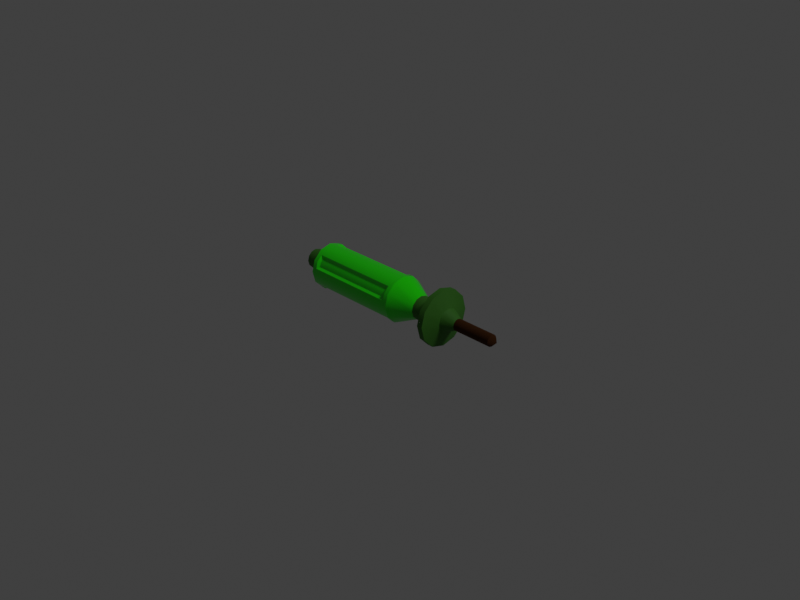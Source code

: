 # Source: solderer.blend  (saved by Blender 3.6.14; exported with 4.5.12 LTS)
import bpy
from mathutils import Matrix  # noqa: F401  (used for matrix-valued properties, if any)

bpy.ops.wm.read_factory_settings(use_empty=True)
scene = bpy.context.scene
scene.name = 'Scene'

# ---- collections
col_cam___light = bpy.data.collections.new('Cam & Light'); scene.collection.children.link(col_cam___light)
col_toolsolderer = bpy.data.collections.new('ToolSolderer'); scene.collection.children.link(col_toolsolderer)
col_curves = bpy.data.collections.new('Curves'); scene.collection.children.link(col_curves)

# ---- materials (node trees are filled in below, after node groups)
mat_material = bpy.data.materials.new('Material')
mat_material.alpha_threshold = 0.0
mat_material.roughness = 0.5
mat_material.line_color = (0.0, 0.0, 0.0, 1.0)
mat_needle = bpy.data.materials.new('Needle')
mat_guard = bpy.data.materials.new('Guard')

# ---- node groups
ng_auto_smooth = bpy.data.node_groups.new('Auto Smooth', 'GeometryNodeTree')
_s = ng_auto_smooth.interface.new_socket(name='Geometry', in_out='OUTPUT', socket_type='NodeSocketGeometry')
_s = ng_auto_smooth.interface.new_socket(name='Geometry', in_out='INPUT', socket_type='NodeSocketGeometry')
_s = ng_auto_smooth.interface.new_socket(name='Angle', in_out='INPUT', socket_type='NodeSocketFloat')
_s.subtype = 'ANGLE'
_s.min_value = 0.0
_s.max_value = 3.142
ng_auto_smooth.is_modifier = True
_N = ng_auto_smooth.nodes; _L = ng_auto_smooth.links
n0 = _N.new('NodeGroupOutput'); n0.name = 'Group Output'; n0.location = (480, -100)
n1 = _N.new('NodeGroupInput'); n1.name = 'Group Input'; n1.location = (-420, -300)
n2 = _N.new('NodeGroupInput'); n2.name = 'Group Input.001'; n2.location = (-60, -100)
n3 = _N.new('GeometryNodeSetShadeSmooth'); n3.name = 'Set Shade Smooth'; n3.location = (120, -100)
n3.domain = 'EDGE'
n4 = _N.new('GeometryNodeSetShadeSmooth'); n4.name = 'Set Shade Smooth.001'; n4.location = (300, -100)
n5 = _N.new('GeometryNodeInputMeshEdgeAngle'); n5.name = 'Edge Angle'; n5.location = (-420, -220)
n6 = _N.new('GeometryNodeInputEdgeSmooth'); n6.name = 'Is Edge Smooth'; n6.location = (-60, -160)
n7 = _N.new('GeometryNodeInputShadeSmooth'); n7.name = 'Is Face Smooth'; n7.location = (-240, -340)
n8 = _N.new('FunctionNodeBooleanMath'); n8.name = 'Boolean Math'; n8.location = (-60, -220)
n9 = _N.new('FunctionNodeCompare'); n9.name = 'Compare'; n9.location = (-240, -180)
n9.operation = 'LESS_EQUAL'
_L.new(n5.outputs[0], n9.inputs[0])
_L.new(n4.outputs[0], n0.inputs[0])
_L.new(n1.outputs[1], n9.inputs[1])
_L.new(n9.outputs[0], n8.inputs[0])
_L.new(n7.outputs[0], n8.inputs[1])
_L.new(n2.outputs[0], n3.inputs[0])
_L.new(n6.outputs[0], n3.inputs[1])
_L.new(n3.outputs[0], n4.inputs[0])
_L.new(n8.outputs[0], n3.inputs[2])
n0.is_active_output = True

# ---- material node trees
mat_material.use_nodes = True; mat_material.node_tree.nodes.clear()
_N = mat_material.node_tree.nodes; _L = mat_material.node_tree.links
n0 = _N.new('ShaderNodeOutputMaterial'); n0.name = 'Material Output'; n0.location = (300, 300)
n1 = _N.new('ShaderNodeBsdfPrincipled'); n1.name = 'Principled BSDF'; n1.location = (10, 300)
n1.distribution = 'GGX'
n1.subsurface_method = 'RANDOM_WALK_SKIN'
n1.inputs[0].default_value = (0.01384, 0.8, 0.0, 1.0)
n1.inputs[2].default_value = 0.15
n1.inputs[3].default_value = 1.45
n1.inputs[27].default_value = (0.0, 0.0, 0.0, 1.0)
n1.inputs[28].default_value = 1.0
_L.new(n1.outputs[0], n0.inputs[0])
n0.is_active_output = True
mat_needle.use_nodes = True; mat_needle.node_tree.nodes.clear()
_N = mat_needle.node_tree.nodes; _L = mat_needle.node_tree.links
n0 = _N.new('ShaderNodeBsdfPrincipled'); n0.name = 'Principled BSDF'; n0.location = (10, 300)
n0.distribution = 'GGX'
n0.subsurface_method = 'RANDOM_WALK_SKIN'
n0.inputs[0].default_value = (0.07859, 0.02504, 0.00412, 1.0)
n0.inputs[1].default_value = 0.7864
n0.inputs[2].default_value = 0.9455
n0.inputs[3].default_value = 1.45
n0.inputs[27].default_value = (0.0, 0.0, 0.0, 1.0)
n0.inputs[28].default_value = 1.0
n1 = _N.new('ShaderNodeOutputMaterial'); n1.name = 'Material Output'; n1.location = (300, 300)
_L.new(n0.outputs[0], n1.inputs[0])
n1.is_active_output = True
mat_guard.use_nodes = True; mat_guard.node_tree.nodes.clear()
_N = mat_guard.node_tree.nodes; _L = mat_guard.node_tree.links
n0 = _N.new('ShaderNodeBsdfPrincipled'); n0.name = 'Principled BSDF'; n0.location = (10, 300)
n0.distribution = 'GGX'
n0.subsurface_method = 'RANDOM_WALK_SKIN'
n0.inputs[0].default_value = (0.0267, 0.1483, 0.004658, 1.0)
n0.inputs[2].default_value = 0.75
n0.inputs[3].default_value = 1.45
n0.inputs[27].default_value = (0.0, 0.0, 0.0, 1.0)
n0.inputs[28].default_value = 1.0
n1 = _N.new('ShaderNodeOutputMaterial'); n1.name = 'Material Output'; n1.location = (300, 300)
_L.new(n0.outputs[0], n1.inputs[0])
n1.is_active_output = True

# ---- world
world_world = bpy.data.worlds.new('World'); scene.world = world_world
world_world.use_nodes = True; world_world.node_tree.nodes.clear()
_N = world_world.node_tree.nodes; _L = world_world.node_tree.links
n0 = _N.new('ShaderNodeOutputWorld'); n0.name = 'World Output'; n0.location = (300, 300)
n1 = _N.new('ShaderNodeBackground'); n1.name = 'Background'; n1.location = (10, 300)
n1.inputs[0].default_value = (0.05088, 0.05088, 0.05088, 1.0)
_L.new(n1.outputs[0], n0.inputs[0])
n0.is_active_output = True
world_world.color = (0.05088, 0.05088, 0.05088)
world_world.use_sun_shadow = False
world_world.sun_shadow_jitter_overblur = 0.0

# ---- cameras
cam_camera = bpy.data.cameras.new('Camera')
cam_camera.clip_end = 100.0
cam_camera.ortho_scale = 7.314

# ---- lights
light_light = bpy.data.lights.new('Light', 'SUN')
light_light.transmission_factor = 0.0
light_light.angle = 0.1993
light_light.energy = 1.0
light_light.shadow_soft_size = 0.1
light_light.shadow_cascade_max_distance = 1000.0

# ---- meshes
me_beziercurve = bpy.data.meshes.new('BezierCurve')
me_beziercurve.from_pydata([(-0.11, 0.0, 0.0), (-0.1, 0.01, 0.0), (-0.084, 0.01652, -0.005278), (-0.006, 0.01652, -0.005278), (0.02, 0.01, 0.0), (0.04, 0.01, 0.0), (0.04, 0.024, 0.0), (0.045, 0.024, 0.0), (0.05, 0.01, 0.0), (0.06, 0.005, 0.0), (0.095, 0.005, 0.0), (0.1, 0.0, 0.0), (-0.11, 0.007315, 0.004224), (-0.084, 0.01166, 0.01283), (-0.006, 0.01166, 0.01283), (0.02, 0.00866, 0.005), (0.04, 0.00866, 0.005), (0.04, 0.02078, 0.012), (0.045, 0.02078, 0.012), (0.05, 0.00866, 0.005), (0.06, 0.00433, 0.0025), (0.095, 0.00433, 0.0025), (-0.11, 0.004224, 0.007315), (-0.086, 0.01, 0.01732), (-0.004, 0.01, 0.01732), (0.02, 0.005, 0.00866), (0.04, 0.005, 0.00866), (0.04, 0.012, 0.02078), (0.045, 0.012, 0.02078), (0.05, 0.005, 0.00866), (0.06, 0.0025, 0.00433), (0.095, 0.0025, 0.00433), (-0.11, -4.371e-10, 0.008447), (-0.084, 0.005278, 0.01652), (-0.006, 0.005278, 0.01652), (0.02, -4.371e-10, 0.01), (0.04, -4.371e-10, 0.01), (0.04, -1.049e-09, 0.024), (0.045, -1.049e-09, 0.024), (0.05, -4.371e-10, 0.01), (0.06, -2.186e-10, 0.005), (0.095, -2.186e-10, 0.005), (-0.11, -0.004224, 0.007315), (-0.084, -0.01283, 0.01166), (-0.006, -0.01283, 0.01166), (0.02, -0.005, 0.00866), (0.04, -0.005, 0.00866), (0.04, -0.012, 0.02078), (0.045, -0.012, 0.02078), (0.05, -0.005, 0.00866), (0.06, -0.0025, 0.00433), (0.095, -0.0025, 0.00433), (-0.11, -0.007315, 0.004224), (-0.086, -0.01732, 0.01), (-0.004, -0.01732, 0.01), (0.02, -0.00866, 0.005), (0.04, -0.00866, 0.005), (0.04, -0.02078, 0.012), (0.045, -0.02078, 0.012), (0.05, -0.00866, 0.005), (0.06, -0.00433, 0.0025), (0.095, -0.00433, 0.0025), (-0.11, -0.008447, -5.867e-10), (-0.084, -0.01652, 0.005278), (-0.006, -0.01652, 0.005278), (0.02, -0.01, -8.742e-10), (0.04, -0.01, -8.742e-10), (0.04, -0.024, -2.098e-09), (0.045, -0.024, -2.098e-09), (0.05, -0.01, -8.742e-10), (0.06, -0.005, -4.371e-10), (0.095, -0.005, -4.371e-10), (-0.11, -0.007315, -0.004224), (-0.084, -0.01166, -0.01283), (-0.006, -0.01166, -0.01283), (0.02, -0.00866, -0.005), (0.04, -0.00866, -0.005), (0.04, -0.02078, -0.012), (0.045, -0.02078, -0.012), (0.05, -0.00866, -0.005), (0.06, -0.00433, -0.0025), (0.095, -0.00433, -0.0025), (-0.11, -0.004224, -0.007315), (-0.086, -0.01, -0.01732), (-0.004, -0.01, -0.01732), (0.02, -0.005, -0.00866), (0.04, -0.005, -0.00866), (0.04, -0.012, -0.02078), (0.045, -0.012, -0.02078), (0.05, -0.005, -0.00866), (0.06, -0.0025, -0.00433), (0.095, -0.0025, -0.00433), (-0.11, 1.192e-10, -0.008447), (-0.084, -0.005278, -0.01652), (-0.006, -0.005278, -0.01652), (0.02, 1.192e-10, -0.01), (0.04, 1.192e-10, -0.01), (0.04, 2.862e-10, -0.024), (0.045, 2.862e-10, -0.024), (0.05, 1.192e-10, -0.01), (0.06, 5.962e-11, -0.005), (0.095, 5.962e-11, -0.005), (-0.11, 0.004224, -0.007315), (-0.084, 0.01283, -0.01166), (-0.006, 0.01283, -0.01166), (0.02, 0.005, -0.00866), (0.04, 0.005, -0.00866), (0.04, 0.012, -0.02078), (0.045, 0.012, -0.02078), (0.05, 0.005, -0.00866), (0.06, 0.0025, -0.00433), (0.095, 0.0025, -0.00433), (-0.11, 0.007315, -0.004224), (-0.086, 0.01732, -0.01), (-0.004, 0.01732, -0.01), (0.02, 0.00866, -0.005), (0.04, 0.00866, -0.005), (0.04, 0.02078, -0.012), (0.045, 0.02078, -0.012), (0.05, 0.00866, -0.005), (0.06, 0.00433, -0.0025), (0.095, 0.00433, -0.0025), (-0.09, 0.02, 0.0), (0.0, 0.02, 0.0), (-0.09, 0.01, 0.01732), (-0.09, 0.01732, 0.01), (0.0, 0.01, 0.01732), (0.0, 0.01732, 0.01), (-0.09, -8.742e-10, 0.02), (0.0, -8.742e-10, 0.02), (-0.09, -0.01732, 0.01), (-0.09, -0.01, 0.01732), (0.0, -0.01732, 0.01), (0.0, -0.01, 0.01732), (-0.09, -0.02, -1.748e-09), (0.0, -0.02, -1.748e-09), (-0.09, -0.01, -0.01732), (-0.09, -0.01732, -0.01), (0.0, -0.01, -0.01732), (0.0, -0.01732, -0.01), (-0.09, 2.385e-10, -0.02), (0.0, 2.385e-10, -0.02), (-0.09, 0.01732, -0.01), (-0.09, 0.01, -0.01732), (0.0, 0.01732, -0.01), (0.0, 0.01, -0.01732), (-0.086, 0.01896, -0.003864), (-0.004, 0.01896, -0.003864), (-0.084, 0.008965, 0.01553), (-0.086, 0.01449, 0.01283), (-0.006, 0.008965, 0.01553), (-0.004, 0.01449, 0.01283), (-0.086, 0.003864, 0.01896), (-0.004, 0.003864, 0.01896), (-0.084, -0.01553, 0.008965), (-0.086, -0.01283, 0.01449), (-0.006, -0.01553, 0.008965), (-0.004, -0.01283, 0.01449), (-0.086, -0.01896, 0.003864), (-0.004, -0.01896, 0.003864), (-0.084, -0.008965, -0.01553), (-0.086, -0.01449, -0.01283), (-0.006, -0.008965, -0.01553), (-0.004, -0.01449, -0.01283), (-0.086, -0.003864, -0.01896), (-0.004, -0.003864, -0.01896), (-0.084, 0.01553, -0.008965), (-0.086, 0.01283, -0.01449), (-0.006, 0.01553, -0.008965), (-0.004, 0.01283, -0.01449), (-0.1, 0.00866, 0.005), (-0.11, 0.008447, -1.677e-10), (-0.1, 0.005, 0.00866), (-0.1, -4.371e-10, 0.01), (-0.1, -0.005, 0.00866), (-0.1, -0.00866, 0.005), (-0.1, -0.01, -8.742e-10), (-0.1, -0.00866, -0.005), (-0.1, -0.005, -0.00866), (-0.1, 1.192e-10, -0.01), (-0.1, 0.005, -0.00866), (-0.1, 0.00866, -0.005)], [], [(0, 171, 12), (0, 12, 22), (0, 22, 32), (0, 32, 42), (0, 42, 52), (0, 52, 62), (0, 62, 72), (0, 72, 82), (0, 82, 92), (0, 92, 102), (0, 102, 112), (0, 112, 171), (1, 122, 125, 170), (170, 125, 124, 172), (172, 124, 128, 173), (173, 128, 131, 174), (174, 131, 130, 175), (175, 130, 134, 176), (176, 134, 137, 177), (177, 137, 136, 178), (178, 136, 140, 179), (179, 140, 143, 180), (180, 143, 142, 181), (181, 142, 122, 1), (122, 123, 127, 125), (13, 14, 150, 148), (148, 150, 34, 33), (128, 129, 133, 131), (43, 44, 156, 154), (154, 156, 64, 63), (134, 135, 139, 137), (73, 74, 162, 160), (160, 162, 94, 93), (140, 141, 145, 143), (103, 104, 168, 166), (166, 168, 3, 2), (123, 4, 15, 127), (127, 15, 25, 126), (126, 25, 35, 129), (129, 35, 45, 133), (133, 45, 55, 132), (132, 55, 65, 135), (135, 65, 75, 139), (139, 75, 85, 138), (138, 85, 95, 141), (141, 95, 105, 145), (145, 105, 115, 144), (144, 115, 4, 123), (4, 5, 16, 15), (15, 16, 26, 25), (25, 26, 36, 35), (35, 36, 46, 45), (45, 46, 56, 55), (55, 56, 66, 65), (65, 66, 76, 75), (75, 76, 86, 85), (85, 86, 96, 95), (95, 96, 106, 105), (105, 106, 116, 115), (115, 116, 5, 4), (5, 6, 17, 16), (16, 17, 27, 26), (26, 27, 37, 36), (36, 37, 47, 46), (46, 47, 57, 56), (56, 57, 67, 66), (66, 67, 77, 76), (76, 77, 87, 86), (86, 87, 97, 96), (96, 97, 107, 106), (106, 107, 117, 116), (116, 117, 6, 5), (6, 7, 18, 17), (17, 18, 28, 27), (27, 28, 38, 37), (37, 38, 48, 47), (47, 48, 58, 57), (57, 58, 68, 67), (67, 68, 78, 77), (77, 78, 88, 87), (87, 88, 98, 97), (97, 98, 108, 107), (107, 108, 118, 117), (117, 118, 7, 6), (7, 8, 19, 18), (18, 19, 29, 28), (28, 29, 39, 38), (38, 39, 49, 48), (48, 49, 59, 58), (58, 59, 69, 68), (68, 69, 79, 78), (78, 79, 89, 88), (88, 89, 99, 98), (98, 99, 109, 108), (108, 109, 119, 118), (118, 119, 8, 7), (8, 9, 20, 19), (19, 20, 30, 29), (29, 30, 40, 39), (39, 40, 50, 49), (49, 50, 60, 59), (59, 60, 70, 69), (69, 70, 80, 79), (79, 80, 90, 89), (89, 90, 100, 99), (99, 100, 110, 109), (109, 110, 120, 119), (119, 120, 9, 8), (9, 10, 21, 20), (20, 21, 31, 30), (30, 31, 41, 40), (40, 41, 51, 50), (50, 51, 61, 60), (60, 61, 71, 70), (70, 71, 81, 80), (80, 81, 91, 90), (90, 91, 101, 100), (100, 101, 111, 110), (110, 111, 121, 120), (120, 121, 10, 9), (10, 11, 21), (21, 11, 31), (31, 11, 41), (41, 11, 51), (51, 11, 61), (61, 11, 71), (71, 11, 81), (81, 11, 91), (91, 11, 101), (101, 11, 111), (111, 11, 121), (121, 11, 10), (146, 147, 123, 122), (149, 23, 124, 125), (24, 151, 127, 126), (23, 152, 128, 124), (153, 24, 126, 129), (155, 53, 130, 131), (54, 157, 133, 132), (53, 158, 134, 130), (159, 54, 132, 135), (161, 83, 136, 137), (84, 163, 139, 138), (83, 164, 140, 136), (165, 84, 138, 141), (167, 113, 142, 143), (114, 169, 145, 144), (113, 146, 122, 142), (147, 114, 144, 123), (151, 149, 125, 127), (152, 153, 129, 128), (157, 155, 131, 133), (158, 159, 135, 134), (163, 161, 137, 139), (164, 165, 141, 140), (169, 167, 143, 145), (2, 3, 147, 146), (13, 148, 23, 149), (150, 14, 151, 24), (148, 33, 152, 23), (34, 150, 24, 153), (43, 154, 53, 155), (156, 44, 157, 54), (154, 63, 158, 53), (64, 156, 54, 159), (73, 160, 83, 161), (162, 74, 163, 84), (160, 93, 164, 83), (94, 162, 84, 165), (103, 166, 113, 167), (168, 104, 169, 114), (166, 2, 146, 113), (3, 168, 114, 147), (14, 13, 149, 151), (33, 34, 153, 152), (44, 43, 155, 157), (63, 64, 159, 158), (74, 73, 161, 163), (93, 94, 165, 164), (104, 103, 167, 169), (12, 171, 1, 170), (22, 12, 170, 172), (32, 22, 172, 173), (42, 32, 173, 174), (52, 42, 174, 175), (62, 52, 175, 176), (72, 62, 176, 177), (82, 72, 177, 178), (92, 82, 178, 179), (102, 92, 179, 180), (112, 102, 180, 181), (171, 112, 181, 1)])
me_beziercurve.polygons.foreach_set('use_smooth', [True] * 192)
me_beziercurve.polygons.foreach_set('material_index', [2, 2, 2, 2, 2, 2, 2, 2, 2, 2, 2, 2, 0, 0, 0, 0, 0, 0, 0, 0, 0, 0, 0, 0, 0, 0, 0, 0, 0, 0, 0, 0, 0, 0, 0, 0, 0, 0, 0, 0, 0, 0, 0, 0, 0, 0, 0, 0, 2, 2, 2, 2, 2, 2, 2, 2, 2, 2, 2, 2, 2, 2, 2, 2, 2, 2, 2, 2, 2, 2, 2, 2, 2, 2, 2, 2, 2, 2, 2, 2, 2, 2, 2, 2, 2, 2, 2, 2, 2, 2, 2, 2, 2, 2, 2, 2, 2, 2, 2, 2, 2, 2, 2, 2, 2, 2, 2, 2, 1, 1, 1, 1, 1, 1, 1, 1, 1, 1, 1, 1, 1, 1, 1, 1, 1, 1, 1, 1, 1, 1, 1, 1, 0, 0, 0, 0, 0, 0, 0, 0, 0, 0, 0, 0, 0, 0, 0, 0, 0, 0, 0, 0, 0, 0, 0, 0, 0, 0, 0, 0, 0, 0, 0, 0, 0, 0, 0, 0, 0, 0, 0, 0, 0, 0, 0, 0, 0, 0, 0, 0, 2, 2, 2, 2, 2, 2, 2, 2, 2, 2, 2, 2])
_k = set([(1, 170), (1, 181), (2, 3), (2, 166), (3, 168), (4, 15), (4, 115), (5, 16), (5, 116), (6, 17), (6, 117), (8, 19), (8, 119), (9, 20), (9, 120), (10, 21), (10, 121), (12, 22), (12, 171), (13, 14), (13, 148), (14, 150), (15, 25), (16, 26), (17, 27), (19, 29), (20, 30), (21, 31), (22, 32), (23, 149), (23, 152), (24, 151), (24, 153), (25, 35), (26, 36), (27, 37), (29, 39), (30, 40), (31, 41), (32, 42), (33, 34), (33, 148), (34, 150), (35, 45), (36, 46), (37, 47), (39, 49), (40, 50), (41, 51), (42, 52), (43, 44), (43, 154), (44, 156), (45, 55), (46, 56), (47, 57), (49, 59), (50, 60), (51, 61), (52, 62), (53, 155), (53, 158), (54, 157), (54, 159), (55, 65), (56, 66), (57, 67), (59, 69), (60, 70), (61, 71), (62, 72), (63, 64), (63, 154), (64, 156), (65, 75), (66, 76), (67, 77), (69, 79), (70, 80), (71, 81), (72, 82), (73, 74), (73, 160), (74, 162), (75, 85), (76, 86), (77, 87), (79, 89), (80, 90), (81, 91), (82, 92), (83, 161), (83, 164), (84, 163), (84, 165), (85, 95), (86, 96), (87, 97), (89, 99), (90, 100), (91, 101), (92, 102), (93, 94), (93, 160), (94, 162), (95, 105), (96, 106), (97, 107), (99, 109), (100, 110), (101, 111), (102, 112), (103, 104), (103, 166), (104, 168), (105, 115), (106, 116), (107, 117), (109, 119), (110, 120), (111, 121), (112, 171), (113, 146), (113, 167), (114, 147), (114, 169), (122, 125), (122, 142), (123, 127), (123, 144), (124, 125), (124, 128), (126, 127), (126, 129), (128, 131), (129, 133), (130, 131), (130, 134), (132, 133), (132, 135), (134, 137), (135, 139), (136, 137), (136, 140), (138, 139), (138, 141), (140, 143), (141, 145), (142, 143), (144, 145), (146, 147), (149, 151), (152, 153), (155, 157), (158, 159), (161, 163), (164, 165), (167, 169), (170, 172), (172, 173), (173, 174), (174, 175), (175, 176), (176, 177), (177, 178), (178, 179), (179, 180), (180, 181)])
me_beziercurve.attributes.new('sharp_edge', 'BOOLEAN', 'EDGE').data.foreach_set('value', [ (min(e.vertices), max(e.vertices)) in _k for e in me_beziercurve.edges])
_uv = me_beziercurve.uv_layers.new(name='UVMap')
_uv.uv.foreach_set('vector', [0.04167, -0.1, 0.00647, -0.1, 0.0898, -0.1, 0.125, -0.1, 0.0898, -0.1, 0.1731, -0.1, 0.2083, -0.1, 0.1731, -0.1, 0.2565, -0.1, 0.2917, -0.1, 0.2565, -0.1, 0.3398, -0.1, 0.375, -0.1, 0.3398, -0.1, 0.4231, -0.1, 0.4583, -0.1, 0.4231, -0.1, 0.5065, -0.1, 0.5417, -0.1, 0.5065, -0.1, 0.5898, -0.1, 0.625, -0.1, 0.5898, -0.1, 0.6731, -0.1, 0.7083, -0.1, 0.6731, -0.1, 0.7565, -0.1, 0.7917, -0.1, 0.7565, -0.1, 0.8398, -0.1, 0.875, -0.1, 0.8398, -0.1, 0.9231, -0.1, 0.9583, -0.1, 0.9231, -0.1, 0.9935, -0.1, 0.0, -0.1, 0.0, -0.09, 0.08333, -0.09, 0.08333, -0.1, 0.08333, -0.1, 0.08333, -0.09, 0.1667, -0.09, 0.1667, -0.1, 0.1667, -0.1, 0.1667, -0.09, 0.25, -0.09, 0.25, -0.1, 0.25, -0.1, 0.25, -0.09, 0.3333, -0.09, 0.3333, -0.1, 0.3333, -0.1, 0.3333, -0.09, 0.4167, -0.09, 0.4167, -0.1, 0.4167, -0.1, 0.4167, -0.09, 0.5, -0.09, 0.5, -0.1, 0.5, -0.1, 0.5, -0.09, 0.5833, -0.09, 0.5833, -0.1, 0.5833, -0.1, 0.5833, -0.09, 0.6667, -0.09, 0.6667, -0.1, 0.6667, -0.1, 0.6667, -0.09, 0.75, -0.09, 0.75, -0.1, 0.75, -0.1, 0.75, -0.09, 0.8333, -0.09, 0.8333, -0.1, 0.8333, -0.1, 0.8333, -0.09, 0.9167, -0.09, 0.9167, -0.1, 0.9167, -0.1, 0.9167, -0.09, 1.0, -0.09, 1.0, -0.1, 0.0, -0.09, 0.0, 0.0, 0.08333, 0.0, 0.08333, -0.09, 0.1316, -0.084, 0.1316, -0.006, 0.1667, -0.006, 0.1667, -0.084, 0.1667, -0.084, 0.1667, -0.006, 0.2017, -0.006, 0.2017, -0.084, 0.25, -0.09, 0.25, 0.0, 0.3333, 0.0, 0.3333, -0.09, 0.3816, -0.084, 0.3816, -0.006, 0.4167, -0.006, 0.4167, -0.084, 0.4167, -0.084, 0.4167, -0.006, 0.4517, -0.006, 0.4517, -0.084, 0.5, -0.09, 0.5, 0.0, 0.5833, 0.0, 0.5833, -0.09, 0.6316, -0.084, 0.6316, -0.006, 0.6667, -0.006, 0.6667, -0.084, 0.6667, -0.084, 0.6667, -0.006, 0.7017, -0.006, 0.7017, -0.084, 0.75, -0.09, 0.75, 0.0, 0.8333, 0.0, 0.8333, -0.09, 0.8816, -0.084, 0.8816, -0.006, 0.9167, -0.006, 0.9167, -0.084, 0.9167, -0.084, 0.9167, -0.006, 0.9517, -0.006, 0.9517, -0.084, 0.0, 0.0, 0.0, 0.02, 0.08333, 0.02, 0.08333, 0.0, 0.08333, 0.0, 0.08333, 0.02, 0.1667, 0.02, 0.1667, 0.0, 0.1667, 0.0, 0.1667, 0.02, 0.25, 0.02, 0.25, 0.0, 0.25, 0.0, 0.25, 0.02, 0.3333, 0.02, 0.3333, 0.0, 0.3333, 0.0, 0.3333, 0.02, 0.4167, 0.02, 0.4167, 0.0, 0.4167, 0.0, 0.4167, 0.02, 0.5, 0.02, 0.5, 0.0, 0.5, 0.0, 0.5, 0.02, 0.5833, 0.02, 0.5833, 0.0, 0.5833, 0.0, 0.5833, 0.02, 0.6667, 0.02, 0.6667, 0.0, 0.6667, 0.0, 0.6667, 0.02, 0.75, 0.02, 0.75, 0.0, 0.75, 0.0, 0.75, 0.02, 0.8333, 0.02, 0.8333, 0.0, 0.8333, 0.0, 0.8333, 0.02, 0.9167, 0.02, 0.9167, 0.0, 0.9167, 0.0, 0.9167, 0.02, 1.0, 0.02, 1.0, 0.0, 0.0, 0.02, 0.0, 0.04, 0.08333, 0.04, 0.08333, 0.02, 0.08333, 0.02, 0.08333, 0.04, 0.1667, 0.04, 0.1667, 0.02, 0.1667, 0.02, 0.1667, 0.04, 0.25, 0.04, 0.25, 0.02, 0.25, 0.02, 0.25, 0.04, 0.3333, 0.04, 0.3333, 0.02, 0.3333, 0.02, 0.3333, 0.04, 0.4167, 0.04, 0.4167, 0.02, 0.4167, 0.02, 0.4167, 0.04, 0.5, 0.04, 0.5, 0.02, 0.5, 0.02, 0.5, 0.04, 0.5833, 0.04, 0.5833, 0.02, 0.5833, 0.02, 0.5833, 0.04, 0.6667, 0.04, 0.6667, 0.02, 0.6667, 0.02, 0.6667, 0.04, 0.75, 0.04, 0.75, 0.02, 0.75, 0.02, 0.75, 0.04, 0.8333, 0.04, 0.8333, 0.02, 0.8333, 0.02, 0.8333, 0.04, 0.9167, 0.04, 0.9167, 0.02, 0.9167, 0.02, 0.9167, 0.04, 1.0, 0.04, 1.0, 0.02, 0.0, 0.04, 0.0, 0.04, 0.08333, 0.04, 0.08333, 0.04, 0.08333, 0.04, 0.08333, 0.04, 0.1667, 0.04, 0.1667, 0.04, 0.1667, 0.04, 0.1667, 0.04, 0.25, 0.04, 0.25, 0.04, 0.25, 0.04, 0.25, 0.04, 0.3333, 0.04, 0.3333, 0.04, 0.3333, 0.04, 0.3333, 0.04, 0.4167, 0.04, 0.4167, 0.04, 0.4167, 0.04, 0.4167, 0.04, 0.5, 0.04, 0.5, 0.04, 0.5, 0.04, 0.5, 0.04, 0.5833, 0.04, 0.5833, 0.04, 0.5833, 0.04, 0.5833, 0.04, 0.6667, 0.04, 0.6667, 0.04, 0.6667, 0.04, 0.6667, 0.04, 0.75, 0.04, 0.75, 0.04, 0.75, 0.04, 0.75, 0.04, 0.8333, 0.04, 0.8333, 0.04, 0.8333, 0.04, 0.8333, 0.04, 0.9167, 0.04, 0.9167, 0.04, 0.9167, 0.04, 0.9167, 0.04, 1.0, 0.04, 1.0, 0.04, 0.0, 0.04, 0.0, 0.045, 0.08333, 0.045, 0.08333, 0.04, 0.08333, 0.04, 0.08333, 0.045, 0.1667, 0.045, 0.1667, 0.04, 0.1667, 0.04, 0.1667, 0.045, 0.25, 0.045, 0.25, 0.04, 0.25, 0.04, 0.25, 0.045, 0.3333, 0.045, 0.3333, 0.04, 0.3333, 0.04, 0.3333, 0.045, 0.4167, 0.045, 0.4167, 0.04, 0.4167, 0.04, 0.4167, 0.045, 0.5, 0.045, 0.5, 0.04, 0.5, 0.04, 0.5, 0.045, 0.5833, 0.045, 0.5833, 0.04, 0.5833, 0.04, 0.5833, 0.045, 0.6667, 0.045, 0.6667, 0.04, 0.6667, 0.04, 0.6667, 0.045, 0.75, 0.045, 0.75, 0.04, 0.75, 0.04, 0.75, 0.045, 0.8333, 0.045, 0.8333, 0.04, 0.8333, 0.04, 0.8333, 0.045, 0.9167, 0.045, 0.9167, 0.04, 0.9167, 0.04, 0.9167, 0.045, 1.0, 0.045, 1.0, 0.04, 0.0, 0.045, 0.0, 0.05, 0.08333, 0.05, 0.08333, 0.045, 0.08333, 0.045, 0.08333, 0.05, 0.1667, 0.05, 0.1667, 0.045, 0.1667, 0.045, 0.1667, 0.05, 0.25, 0.05, 0.25, 0.045, 0.25, 0.045, 0.25, 0.05, 0.3333, 0.05, 0.3333, 0.045, 0.3333, 0.045, 0.3333, 0.05, 0.4167, 0.05, 0.4167, 0.045, 0.4167, 0.045, 0.4167, 0.05, 0.5, 0.05, 0.5, 0.045, 0.5, 0.045, 0.5, 0.05, 0.5833, 0.05, 0.5833, 0.045, 0.5833, 0.045, 0.5833, 0.05, 0.6667, 0.05, 0.6667, 0.045, 0.6667, 0.045, 0.6667, 0.05, 0.75, 0.05, 0.75, 0.045, 0.75, 0.045, 0.75, 0.05, 0.8333, 0.05, 0.8333, 0.045, 0.8333, 0.045, 0.8333, 0.05, 0.9167, 0.05, 0.9167, 0.045, 0.9167, 0.045, 0.9167, 0.05, 1.0, 0.05, 1.0, 0.045, 0.0, 0.05, 0.0, 0.06, 0.08333, 0.06, 0.08333, 0.05, 0.08333, 0.05, 0.08333, 0.06, 0.1667, 0.06, 0.1667, 0.05, 0.1667, 0.05, 0.1667, 0.06, 0.25, 0.06, 0.25, 0.05, 0.25, 0.05, 0.25, 0.06, 0.3333, 0.06, 0.3333, 0.05, 0.3333, 0.05, 0.3333, 0.06, 0.4167, 0.06, 0.4167, 0.05, 0.4167, 0.05, 0.4167, 0.06, 0.5, 0.06, 0.5, 0.05, 0.5, 0.05, 0.5, 0.06, 0.5833, 0.06, 0.5833, 0.05, 0.5833, 0.05, 0.5833, 0.06, 0.6667, 0.06, 0.6667, 0.05, 0.6667, 0.05, 0.6667, 0.06, 0.75, 0.06, 0.75, 0.05, 0.75, 0.05, 0.75, 0.06, 0.8333, 0.06, 0.8333, 0.05, 0.8333, 0.05, 0.8333, 0.06, 0.9167, 0.06, 0.9167, 0.05, 0.9167, 0.05, 0.9167, 0.06, 1.0, 0.06, 1.0, 0.05, 0.0, 0.06, 0.0, 0.095, 0.08333, 0.095, 0.08333, 0.06, 0.08333, 0.06, 0.08333, 0.095, 0.1667, 0.095, 0.1667, 0.06, 0.1667, 0.06, 0.1667, 0.095, 0.25, 0.095, 0.25, 0.06, 0.25, 0.06, 0.25, 0.095, 0.3333, 0.095, 0.3333, 0.06, 0.3333, 0.06, 0.3333, 0.095, 0.4167, 0.095, 0.4167, 0.06, 0.4167, 0.06, 0.4167, 0.095, 0.5, 0.095, 0.5, 0.06, 0.5, 0.06, 0.5, 0.095, 0.5833, 0.095, 0.5833, 0.06, 0.5833, 0.06, 0.5833, 0.095, 0.6667, 0.095, 0.6667, 0.06, 0.6667, 0.06, 0.6667, 0.095, 0.75, 0.095, 0.75, 0.06, 0.75, 0.06, 0.75, 0.095, 0.8333, 0.095, 0.8333, 0.06, 0.8333, 0.06, 0.8333, 0.095, 0.9167, 0.095, 0.9167, 0.06, 0.9167, 0.06, 0.9167, 0.095, 1.0, 0.095, 1.0, 0.06, 0.0, 0.095, 0.04167, 0.1, 0.08333, 0.095, 0.08333, 0.095, 0.125, 0.1, 0.1667, 0.095, 0.1667, 0.095, 0.2083, 0.1, 0.25, 0.095, 0.25, 0.095, 0.2917, 0.1, 0.3333, 0.095, 0.3333, 0.095, 0.375, 0.1, 0.4167, 0.095, 0.4167, 0.095, 0.4583, 0.1, 0.5, 0.095, 0.5, 0.095, 0.5417, 0.1, 0.5833, 0.095, 0.5833, 0.095, 0.625, 0.1, 0.6667, 0.095, 0.6667, 0.095, 0.7083, 0.1, 0.75, 0.095, 0.75, 0.095, 0.7917, 0.1, 0.8333, 0.095, 0.8333, 0.095, 0.875, 0.1, 0.9167, 0.095, 0.9167, 0.095, 0.9583, 0.1, 1.0, 0.095, 0.9678, -0.086, 0.9678, -0.004, 1.0, 0.0, 1.0, -0.09, 0.1155, -0.086, 0.1667, -0.086, 0.1667, -0.09, 0.08333, -0.09, 0.1667, -0.004, 0.1155, -0.004, 0.08333, 0.0, 0.1667, 0.0, 0.1667, -0.086, 0.2178, -0.086, 0.25, -0.09, 0.1667, -0.09, 0.2178, -0.004, 0.1667, -0.004, 0.1667, 0.0, 0.25, 0.0, 0.3655, -0.086, 0.4167, -0.086, 0.4167, -0.09, 0.3333, -0.09, 0.4167, -0.004, 0.3655, -0.004, 0.3333, 0.0, 0.4167, 0.0, 0.4167, -0.086, 0.4678, -0.086, 0.5, -0.09, 0.4167, -0.09, 0.4678, -0.004, 0.4167, -0.004, 0.4167, 0.0, 0.5, 0.0, 0.6155, -0.086, 0.6667, -0.086, 0.6667, -0.09, 0.5833, -0.09, 0.6667, -0.004, 0.6155, -0.004, 0.5833, 0.0, 0.6667, 0.0, 0.6667, -0.086, 0.7178, -0.086, 0.75, -0.09, 0.6667, -0.09, 0.7178, -0.004, 0.6667, -0.004, 0.6667, 0.0, 0.75, 0.0, 0.8655, -0.086, 0.9167, -0.086, 0.9167, -0.09, 0.8333, -0.09, 0.9167, -0.004, 0.8655, -0.004, 0.8333, 0.0, 0.9167, 0.0, 0.9167, -0.086, 0.9678, -0.086, 1.0, -0.09, 0.9167, -0.09, 0.9678, -0.004, 0.9167, -0.004, 0.9167, 0.0, 1.0, 0.0, 0.1155, -0.004, 0.1155, -0.086, 0.08333, -0.09, 0.08333, 0.0, 0.2178, -0.086, 0.2178, -0.004, 0.25, 0.0, 0.25, -0.09, 0.3655, -0.004, 0.3655, -0.086, 0.3333, -0.09, 0.3333, 0.0, 0.4678, -0.086, 0.4678, -0.004, 0.5, 0.0, 0.5, -0.09, 0.6155, -0.004, 0.6155, -0.086, 0.5833, -0.09, 0.5833, 0.0, 0.7178, -0.086, 0.7178, -0.004, 0.75, 0.0, 0.75, -0.09, 0.8655, -0.004, 0.8655, -0.086, 0.8333, -0.09, 0.8333, 0.0, 0.9517, -0.084, 0.9517, -0.006, 0.9678, -0.004, 0.9678, -0.086, 0.1316, -0.084, 0.1667, -0.084, 0.1667, -0.086, 0.1155, -0.086, 0.1667, -0.006, 0.1316, -0.006, 0.1155, -0.004, 0.1667, -0.004, 0.1667, -0.084, 0.2017, -0.084, 0.2178, -0.086, 0.1667, -0.086, 0.2017, -0.006, 0.1667, -0.006, 0.1667, -0.004, 0.2178, -0.004, 0.3816, -0.084, 0.4167, -0.084, 0.4167, -0.086, 0.3655, -0.086, 0.4167, -0.006, 0.3816, -0.006, 0.3655, -0.004, 0.4167, -0.004, 0.4167, -0.084, 0.4517, -0.084, 0.4678, -0.086, 0.4167, -0.086, 0.4517, -0.006, 0.4167, -0.006, 0.4167, -0.004, 0.4678, -0.004, 0.6316, -0.084, 0.6667, -0.084, 0.6667, -0.086, 0.6155, -0.086, 0.6667, -0.006, 0.6316, -0.006, 0.6155, -0.004, 0.6667, -0.004, 0.6667, -0.084, 0.7017, -0.084, 0.7178, -0.086, 0.6667, -0.086, 0.7017, -0.006, 0.6667, -0.006, 0.6667, -0.004, 0.7178, -0.004, 0.8816, -0.084, 0.9167, -0.084, 0.9167, -0.086, 0.8655, -0.086, 0.9167, -0.006, 0.8816, -0.006, 0.8655, -0.004, 0.9167, -0.004, 0.9167, -0.084, 0.9517, -0.084, 0.9678, -0.086, 0.9167, -0.086, 0.9517, -0.006, 0.9167, -0.006, 0.9167, -0.004, 0.9678, -0.004, 0.1316, -0.006, 0.1316, -0.084, 0.1155, -0.086, 0.1155, -0.004, 0.2017, -0.084, 0.2017, -0.006, 0.2178, -0.004, 0.2178, -0.086, 0.3816, -0.006, 0.3816, -0.084, 0.3655, -0.086, 0.3655, -0.004, 0.4517, -0.084, 0.4517, -0.006, 0.4678, -0.004, 0.4678, -0.086, 0.6316, -0.006, 0.6316, -0.084, 0.6155, -0.086, 0.6155, -0.004, 0.7017, -0.084, 0.7017, -0.006, 0.7178, -0.004, 0.7178, -0.086, 0.8816, -0.006, 0.8816, -0.084, 0.8655, -0.086, 0.8655, -0.004, 0.0898, -0.1, 0.00647, -0.1, 0.0, -0.1, 0.08333, -0.1, 0.1731, -0.1, 0.0898, -0.1, 0.08333, -0.1, 0.1667, -0.1, 0.2565, -0.1, 0.1731, -0.1, 0.1667, -0.1, 0.25, -0.1, 0.3398, -0.1, 0.2565, -0.1, 0.25, -0.1, 0.3333, -0.1, 0.4231, -0.1, 0.3398, -0.1, 0.3333, -0.1, 0.4167, -0.1, 0.5065, -0.1, 0.4231, -0.1, 0.4167, -0.1, 0.5, -0.1, 0.5898, -0.1, 0.5065, -0.1, 0.5, -0.1, 0.5833, -0.1, 0.6731, -0.1, 0.5898, -0.1, 0.5833, -0.1, 0.6667, -0.1, 0.7565, -0.1, 0.6731, -0.1, 0.6667, -0.1, 0.75, -0.1, 0.8398, -0.1, 0.7565, -0.1, 0.75, -0.1, 0.8333, -0.1, 0.9231, -0.1, 0.8398, -0.1, 0.8333, -0.1, 0.9167, -0.1, 0.9935, -0.1, 0.9231, -0.1, 0.9167, -0.1, 1.0, -0.1])
me_beziercurve.materials.append(mat_material)
me_beziercurve.materials.append(mat_needle)
me_beziercurve.materials.append(mat_guard)
me_beziercurve.auto_texspace = False
me_beziercurve.update()

# ---- curves / text
cu_beziercurve = bpy.data.curves.new('BezierCurve', 'CURVE')
cu_beziercurve.dimensions = '3D'
_sp = cu_beziercurve.splines.new('POLY'); _sp.points.add(11)
_sp.points.foreach_set('co', [-0.1, 0.0, 0.0, 1.0, -0.1, 0.01, 0.0, 1.0, -0.09, 0.02, 0.0, 1.0, 0.0, 0.02, 0.0, 1.0, 0.02, 0.01, 0.0, 1.0, 0.04, 0.01, 0.0, 1.0, 0.04, 0.024, 0.0, 1.0, 0.045, 0.024, 0.0, 1.0, 0.05, 0.01, 0.0, 1.0, 0.06, 0.005, 0.0, 1.0, 0.095, 0.005, 0.0, 1.0, 0.1, 0.0, 0.0, 1.0])
_sp.order_u = 2
_sp.order_v = 1
_sp.use_smooth = False
cu_beziercurve.materials.append(None)
cu_beziercurve.use_path = True
cu_beziercurve.fill_mode = 'FULL'

# ---- objects
ob_light = bpy.data.objects.new('Light', light_light)
ob_camera = bpy.data.objects.new('Camera', cam_camera)
ob_solderer = bpy.data.objects.new('Solderer', me_beziercurve)
ob_beziercurve = bpy.data.objects.new('BezierCurve', cu_beziercurve)

# ---- transforms, parenting, visibility, modifiers, constraints
ob_light.location = (4.076, 1.005, 5.904)
ob_light.rotation_euler = (0.6503, 0.05522, 1.866)
ob_light.lock_rotations_4d = False
ob_light.empty_display_type = 'ARROWS'
ob_light.color = (0.0, 0.0, 0.0, 0.0)
ob_light.lineart.crease_threshold = 0.0
ob_camera.location = (0.5752, -0.5462, 0.3941)
ob_camera.rotation_euler = (1.109, 5.765e-08, 0.8149)
ob_camera.lock_rotations_4d = False
ob_camera.empty_display_type = 'ARROWS'
ob_camera.color = (0.0, 0.0, 0.0, 0.0)
ob_camera.display_type = 'WIRE'
ob_camera.lineart.crease_threshold = 0.0
ob_solderer.location = (0.0, 0.0, 0.0)
_m = ob_solderer.modifiers.new('Auto Smooth', 'NODES')
_m.node_group = ng_auto_smooth
_gi = [s.identifier for s in ng_auto_smooth.interface.items_tree if s.item_type == 'SOCKET' and s.in_out == 'INPUT']
_m[_gi[1]] = 0.5585  # 'Angle'
ob_beziercurve.location = (0.0, 0.0, 0.0)
_m = ob_beziercurve.modifiers.new('Screw', 'SCREW')
_m.steps = 12
_m.render_steps = 12
_m.axis = 'X'
_m.merge_threshold = 0.001
_m.use_merge_vertices = True

# ---- collection membership
col_cam___light.objects.link(ob_light)
col_cam___light.objects.link(ob_camera)
col_toolsolderer.objects.link(ob_solderer)
col_curves.objects.link(ob_beziercurve)
def _layer_coll(name, lc=None):
    lc = lc or bpy.context.view_layer.layer_collection
    for c in lc.children:
        if c.name == name: return c
        r = _layer_coll(name, c)
        if r: return r
_layer_coll('Curves').exclude = True

# ---- scene / render settings (as saved in the file)
scene.camera = ob_camera
scene.frame_start = 1; scene.frame_end = 250; scene.frame_set(1)
scene.render.engine = 'CYCLES'
scene.render.resolution_x = 640
scene.render.resolution_y = 480
scene.cycles.sampling_pattern = 'TABULATED_SOBOL'
scene.view_settings.view_transform = 'Standard'
bpy.context.view_layer.update()
